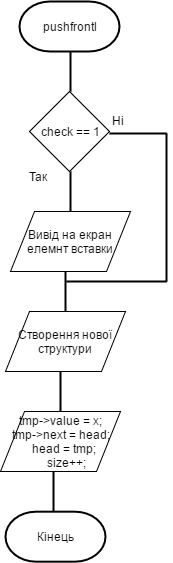

The diagram above was exported from draw.io. Its source (the exported page's mxGraphModel, read from the mxfile embedded in the PNG):
<mxGraphModel dx="1122" dy="450" grid="1" gridSize="10" guides="1" tooltips="1" connect="1" arrows="1" fold="1" page="1" pageScale="1" pageWidth="826" pageHeight="1169" background="#ffffff" math="0" shadow="0">
  <root>
    <mxCell id="0" />
    <mxCell id="1" parent="0" />
    <mxCell id="2" value="pushfrontl" style="strokeWidth=2;html=1;shape=mxgraph.flowchart.terminator;whiteSpace=wrap;" vertex="1" parent="1">
      <mxGeometry x="363" y="20" width="100" height="50" as="geometry" />
    </mxCell>
    <mxCell id="39" value="check == 1" style="rhombus;whiteSpace=wrap;html=1;" vertex="1" parent="1">
      <mxGeometry x="373" y="110" width="80" height="80" as="geometry" />
    </mxCell>
    <mxCell id="41" value="" style="line;strokeWidth=2;direction=south;html=1;" vertex="1" parent="1">
      <mxGeometry x="409" y="70" width="10" height="40" as="geometry" />
    </mxCell>
    <mxCell id="42" value="Ні" style="text;html=1;resizable=0;points=[];autosize=1;align=left;verticalAlign=top;spacingTop=-4;" vertex="1" parent="1">
      <mxGeometry x="454" y="130" width="30" height="20" as="geometry" />
    </mxCell>
    <mxCell id="43" value="Так" style="text;html=1;resizable=0;points=[];autosize=1;align=left;verticalAlign=top;spacingTop=-4;" vertex="1" parent="1">
      <mxGeometry x="371" y="186" width="30" height="20" as="geometry" />
    </mxCell>
    <mxCell id="44" value="" style="line;strokeWidth=2;direction=south;html=1;" vertex="1" parent="1">
      <mxGeometry x="409" y="190" width="10" height="40" as="geometry" />
    </mxCell>
    <mxCell id="45" value="Створення нової структури" style="shape=parallelogram;whiteSpace=wrap;html=1;" vertex="1" parent="1">
      <mxGeometry x="349" y="330" width="120" height="60" as="geometry" />
    </mxCell>
    <mxCell id="46" value="Вивід на екран елемнт вставки" style="shape=parallelogram;whiteSpace=wrap;html=1;" vertex="1" parent="1">
      <mxGeometry x="354" y="230" width="120" height="60" as="geometry" />
    </mxCell>
    <mxCell id="47" value="" style="line;strokeWidth=2;direction=south;html=1;" vertex="1" parent="1">
      <mxGeometry x="404" y="290" width="10" height="40" as="geometry" />
    </mxCell>
    <mxCell id="48" value="" style="line;strokeWidth=2;html=1;" vertex="1" parent="1">
      <mxGeometry x="453" y="147" width="57" height="10" as="geometry" />
    </mxCell>
    <mxCell id="50" value="" style="line;strokeWidth=2;direction=south;html=1;" vertex="1" parent="1">
      <mxGeometry x="505" y="152" width="10" height="148" as="geometry" />
    </mxCell>
    <mxCell id="51" value="" style="line;strokeWidth=2;html=1;" vertex="1" parent="1">
      <mxGeometry x="410" y="295" width="100" height="10" as="geometry" />
    </mxCell>
    <mxCell id="52" value="&lt;div&gt;tmp-&amp;gt;value = x;&lt;/div&gt;&lt;div&gt;&lt;span&gt;tmp-&amp;gt;next = head;&lt;/span&gt;&lt;/div&gt;&lt;div&gt;&amp;nbsp; head = tmp;&lt;/div&gt;&lt;div&gt;&amp;nbsp; &amp;nbsp; size++;&lt;/div&gt;" style="shape=parallelogram;whiteSpace=wrap;html=1;" vertex="1" parent="1">
      <mxGeometry x="344" y="430" width="120" height="60" as="geometry" />
    </mxCell>
    <mxCell id="53" value="" style="line;strokeWidth=2;direction=south;html=1;" vertex="1" parent="1">
      <mxGeometry x="399" y="390" width="10" height="40" as="geometry" />
    </mxCell>
    <mxCell id="55" value="" style="line;strokeWidth=2;direction=south;html=1;" vertex="1" parent="1">
      <mxGeometry x="392" y="490" width="10" height="40" as="geometry" />
    </mxCell>
    <mxCell id="56" value="Кінець" style="strokeWidth=2;html=1;shape=mxgraph.flowchart.terminator;whiteSpace=wrap;" vertex="1" parent="1">
      <mxGeometry x="349" y="530.1764705882354" width="100" height="50" as="geometry" />
    </mxCell>
  </root>
</mxGraphModel>